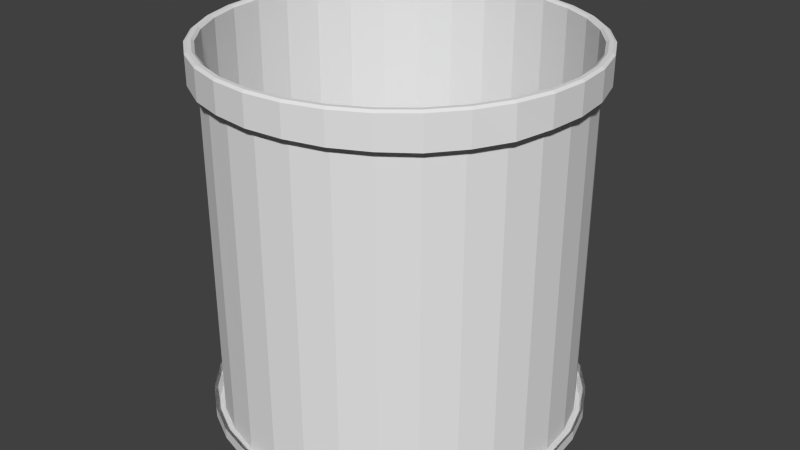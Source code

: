 # Source: test_cut.blend  (saved by Blender 2.69.0; exported with 4.5.12 LTS)
import bpy
from mathutils import Matrix  # noqa: F401  (used for matrix-valued properties, if any)

bpy.ops.wm.read_factory_settings(use_empty=True)
scene = bpy.context.scene
scene.name = 'Scene'

# ---- collections
col_collection_1 = bpy.data.collections.new('Collection 1'); scene.collection.children.link(col_collection_1)

# ---- world
world_world = bpy.data.worlds.new('World'); scene.world = world_world
world_world.color = (0.05088, 0.05088, 0.05088)
world_world.use_sun_shadow = False
world_world.sun_shadow_jitter_overblur = 0.0
world_world.cycles.sampling_method = 'MANUAL'
world_world.cycles.sample_map_resolution = 256

# ---- meshes
me_cylinder = bpy.data.meshes.new('Cylinder')
me_cylinder.from_pydata([(-1.571e-05, 1.0, -1.093), (-1.571e-05, 1.0, 0.8823), (0.1951, 0.9808, -1.093), (0.1951, 0.9808, 0.8823), (0.3827, 0.9239, -1.093), (0.3827, 0.9239, 0.8823), (0.5556, 0.8315, -1.093), (0.5556, 0.8315, 0.8823), (0.7071, 0.7071, -1.093), (0.7071, 0.7071, 0.8823), (0.8315, 0.5556, -1.093), (0.8315, 0.5556, 0.8823), (0.9239, 0.3827, -1.093), (0.9239, 0.3827, 0.8823), (0.9808, 0.1951, -1.093), (0.9808, 0.1951, 0.8823), (1.0, 7.853e-06, -1.093), (1.0, 7.853e-06, 0.8823), (0.9808, -0.1951, -1.093), (0.9808, -0.1951, 0.8823), (0.9239, -0.3827, -1.093), (0.9239, -0.3827, 0.8823), (0.8315, -0.5556, -1.093), (0.8315, -0.5556, 0.8823), (0.7071, -0.7071, -1.093), (0.7071, -0.7071, 0.8823), (0.5556, -0.8315, -1.093), (0.5556, -0.8315, 0.8823), (0.3827, -0.9239, -1.093), (0.3827, -0.9239, 0.8823), (0.1951, -0.9808, -1.093), (0.1951, -0.9808, 0.8823), (-1.604e-05, -1.0, -1.093), (-1.604e-05, -1.0, 0.8823), (-0.1951, -0.9808, -1.093), (-0.1951, -0.9808, 0.8823), (-0.3827, -0.9239, -1.093), (-0.3827, -0.9239, 0.8823), (-0.5556, -0.8315, -1.093), (-0.5556, -0.8315, 0.8823), (-0.7071, -0.7071, -1.093), (-0.7071, -0.7071, 0.8823), (-0.8315, -0.5556, -1.093), (-0.8315, -0.5556, 0.8823), (-0.9239, -0.3827, -1.093), (-0.9239, -0.3827, 0.8823), (-0.9808, -0.1951, -1.093), (-0.9808, -0.1951, 0.8823), (-1.0, 8.743e-06, -1.093), (-1.0, 8.743e-06, 0.8823), (-0.9808, 0.1951, -1.093), (-0.9808, 0.1951, 0.8823), (-0.9239, 0.3827, -1.093), (-0.9239, 0.3827, 0.8823), (-0.8315, 0.5556, -1.093), (-0.8315, 0.5556, 0.8823), (-0.7071, 0.7071, -1.093), (-0.7071, 0.7071, 0.8823), (-0.5556, 0.8315, -1.093), (-0.5556, 0.8315, 0.8823), (-0.3827, 0.9239, -1.093), (-0.3827, 0.9239, 0.8823), (-0.1951, 0.9808, -1.093), (-0.1951, 0.9808, 0.8823), (-0.8315, 0.5556, -1.03), (-0.8315, -0.5556, -1.034), (0.1951, -0.9808, -1.033), (0.9808, -0.1951, -1.035), (0.5556, 0.8315, -1.035), (-0.9239, 0.3827, -1.029), (-0.7071, -0.7071, -1.035), (0.3827, -0.9239, -1.033), (1.0, 7.853e-06, -1.036), (0.3827, 0.9239, -1.031), (-0.1951, 0.9808, -1.027), (-0.9808, 0.1951, -1.029), (-0.5556, -0.8315, -1.036), (0.5556, -0.8315, -1.034), (0.9808, 0.1951, -1.039), (0.1951, 0.9808, -1.026), (-0.3827, 0.9239, -1.03), (-1.0, 8.743e-06, -1.028), (-0.3827, -0.9239, -1.036), (0.7071, -0.7071, -1.033), (0.9239, 0.3827, -1.036), (-0.5556, 0.8315, -1.029), (-0.9808, -0.1951, -1.027), (-0.1951, -0.9808, -1.031), (0.8315, -0.5556, -1.036), (0.8315, 0.5556, -1.034), (-1.571e-05, 1.0, -1.028), (-0.7071, 0.7071, -1.028), (-0.9239, -0.3827, -1.03), (-1.604e-05, -1.0, -1.033), (0.9239, -0.3827, -1.035), (0.7071, 0.7071, -1.033), (-0.5556, 0.8315, 0.7494), (0.9808, -0.1951, 0.7262), (1.0, 7.853e-06, 0.7273), (0.7071, 0.7071, 0.7356), (0.5556, -0.8315, 0.7185), (-0.3827, -0.9239, 0.7272), (-0.8315, 0.5556, 0.7426), (-0.1951, -0.9808, 0.7302), (-0.9239, 0.3827, 0.7452), (-0.9239, -0.3827, 0.7271), (-0.1951, 0.9808, 0.7461), (0.1951, 0.9808, 0.7517), (0.9239, 0.3827, 0.7353), (0.1951, -0.9808, 0.7257), (0.8315, 0.5556, 0.7331), (0.3827, -0.9239, 0.7212), (0.9284, -0.385, 0.7185), (-0.5556, -0.8315, 0.7353), (-1.0, 8.743e-06, 0.7384), (-0.9808, -0.1951, 0.7327), (0.5556, 0.8315, 0.7332), (-0.7071, 0.7071, 0.7502), (0.3827, 0.9239, 0.7521), (0.9808, 0.1951, 0.7294), (-1.571e-05, 1.0, 0.7461), (0.7071, -0.7071, 0.7136), (-0.8315, -0.5556, 0.7312), (0.8315, -0.5556, 0.7148), (-0.7071, -0.7071, 0.7353), (-1.604e-05, -1.0, 0.7268), (-0.9808, 0.1951, 0.738), (-0.3827, 0.9239, 0.7492), (0.1853, 0.9318, 0.8823), (-1.574e-05, 0.95, 0.8823), (-0.1854, 0.9318, 0.8823), (-0.3636, 0.8777, 0.8823), (-0.5278, 0.7899, 0.8823), (-0.6718, 0.6718, 0.8823), (-0.7899, 0.5278, 0.8823), (-0.8777, 0.3636, 0.8823), (-0.9318, 0.1853, 0.8823), (-0.95, 8.698e-06, 0.8823), (-0.9318, -0.1853, 0.8823), (-0.8777, -0.3636, 0.8823), (-0.7899, -0.5278, 0.8823), (-0.6718, -0.6718, 0.8823), (-0.5278, -0.7899, 0.8823), (-0.3636, -0.8777, 0.8823), (-0.1854, -0.9318, 0.8823), (-1.603e-05, -0.95, 0.8823), (0.1853, -0.9318, 0.8823), (0.3635, -0.8777, 0.8823), (0.5278, -0.7899, 0.8823), (0.6718, -0.6718, 0.8823), (0.7899, -0.5278, 0.8823), (0.8777, -0.3636, 0.8823), (0.9318, -0.1853, 0.8823), (0.95, 7.845e-06, 0.8823), (0.9318, 0.1853, 0.8823), (0.8777, 0.3636, 0.8823), (0.7899, 0.5278, 0.8823), (0.6718, 0.6718, 0.8823), (0.5278, 0.7899, 0.8823), (0.3635, 0.8777, 0.8823), (0.1853, 0.9318, -1.052), (-1.577e-05, 0.95, -1.052), (-0.1854, 0.9318, -1.052), (-0.3636, 0.8777, -1.052), (-0.5278, 0.7899, -1.052), (-0.6718, 0.6718, -1.052), (-0.7899, 0.5278, -1.052), (-0.8777, 0.3636, -1.052), (-0.9318, 0.1853, -1.052), (-0.95, 8.698e-06, -1.052), (-0.9318, -0.1853, -1.052), (-0.8777, -0.3636, -1.052), (-0.7899, -0.5278, -1.052), (-0.6718, -0.6718, -1.052), (-0.5278, -0.7899, -1.052), (-0.3636, -0.8777, -1.052), (-0.1854, -0.9318, -1.052), (-1.606e-05, -0.95, -1.052), (0.1853, -0.9318, -1.052), (0.3635, -0.8777, -1.052), (0.5278, -0.7899, -1.052), (0.6718, -0.6718, -1.052), (0.7899, -0.5278, -1.052), (0.8777, -0.3636, -1.052), (0.9318, -0.1853, -1.052), (0.95, 7.845e-06, -1.052), (0.9318, 0.1853, -1.052), (0.8777, 0.3636, -1.052), (0.7899, 0.5278, -1.052), (0.6718, 0.6718, -1.052), (0.5278, 0.7899, -1.052), (0.3635, 0.8777, -1.052), (0.1922, 0.9661, 0.8927), (-1.572e-05, 0.9851, 0.8927), (0.3769, 0.9101, 0.8927), (0.5472, 0.819, 0.8927), (0.6965, 0.6965, 0.8927), (0.819, 0.5473, 0.8927), (0.91, 0.377, 0.8927), (0.9661, 0.1922, 0.8927), (0.985, 7.851e-06, 0.8927), (0.9661, -0.1922, 0.8927), (0.91, -0.377, 0.8927), (0.819, -0.5473, 0.8927), (0.6965, -0.6965, 0.8927), (0.5472, -0.819, 0.8927), (0.3769, -0.9101, 0.8927), (0.1922, -0.9661, 0.8927), (-1.603e-05, -0.985, 0.8927), (-0.1922, -0.9661, 0.8927), (-0.377, -0.9101, 0.8927), (-0.5473, -0.819, 0.8927), (-0.6965, -0.6965, 0.8927), (-0.8191, -0.5473, 0.8927), (-0.9101, -0.377, 0.8927), (-0.9661, -0.1922, 0.8927), (-0.9851, 8.73e-06, 0.8927), (-0.9661, 0.1922, 0.8927), (-0.9101, 0.377, 0.8927), (-0.819, 0.5473, 0.8927), (-0.6965, 0.6965, 0.8927), (-0.5473, 0.819, 0.8927), (-0.377, 0.9101, 0.8927), (-0.1922, 0.9661, 0.8927), (0.1882, 0.9464, 0.8927), (-1.573e-05, 0.965, 0.8927), (0.3693, 0.8915, 0.8927), (-0.1883, 0.9464, 0.8927), (-0.3693, 0.8915, 0.8927), (-0.5361, 0.8024, 0.8927), (-0.6824, 0.6824, 0.8927), (-0.8024, 0.5361, 0.8927), (-0.8915, 0.3693, 0.8927), (-0.9465, 0.1883, 0.8927), (-0.965, 8.712e-06, 0.8927), (-0.9465, -0.1883, 0.8927), (-0.8915, -0.3693, 0.8927), (-0.8024, -0.5361, 0.8927), (-0.6824, -0.6823, 0.8927), (-0.5361, -0.8023, 0.8927), (-0.3693, -0.8915, 0.8927), (-0.1883, -0.9464, 0.8927), (-1.603e-05, -0.965, 0.8927), (0.1882, -0.9464, 0.8927), (0.3693, -0.8915, 0.8927), (0.5361, -0.8023, 0.8927), (0.6823, -0.6823, 0.8927), (0.8023, -0.5361, 0.8927), (0.8915, -0.3693, 0.8927), (0.9464, -0.1883, 0.8927), (0.965, 7.848e-06, 0.8927), (0.9464, 0.1883, 0.8927), (0.8915, 0.3693, 0.8927), (0.8023, 0.5361, 0.8927), (0.6823, 0.6824, 0.8927), (0.5361, 0.8024, 0.8927), (-1.572e-05, 0.9757, -1.118), (0.1903, 0.957, -1.118), (0.3734, 0.9014, -1.118), (0.5421, 0.8113, -1.118), (0.6899, 0.6899, -1.118), (0.8112, 0.5421, -1.118), (0.9014, 0.3734, -1.118), (0.9569, 0.1904, -1.118), (0.9757, 7.849e-06, -1.118), (0.9569, -0.1903, -1.118), (0.9014, -0.3734, -1.118), (0.8112, -0.5421, -1.118), (0.6899, -0.6899, -1.118), (0.5421, -0.8113, -1.118), (0.3734, -0.9014, -1.118), (0.1903, -0.9569, -1.118), (-1.603e-05, -0.9757, -1.118), (-0.1904, -0.9569, -1.118), (-0.3734, -0.9014, -1.118), (-0.5421, -0.8113, -1.118), (-0.6899, -0.6899, -1.118), (-0.8113, -0.5421, -1.118), (-0.9014, -0.3734, -1.118), (-0.957, -0.1903, -1.118), (-0.9757, 8.721e-06, -1.118), (-0.957, 0.1904, -1.118), (-0.9014, 0.3734, -1.118), (-0.8113, 0.5421, -1.118), (-0.6899, 0.6899, -1.118), (-0.5421, 0.8113, -1.118), (-0.3734, 0.9014, -1.118), (-0.1904, 0.957, -1.118)], [], [(0, 90, 79, 2), (2, 79, 73, 4), (4, 73, 68, 6), (6, 68, 95, 8), (8, 95, 89, 10), (10, 89, 84, 12), (12, 84, 78, 14), (14, 78, 72, 16), (16, 72, 67, 18), (18, 67, 94, 20), (20, 94, 88, 22), (22, 88, 83, 24), (24, 83, 77, 26), (26, 77, 71, 28), (28, 71, 66, 30), (30, 66, 93, 32), (32, 93, 87, 34), (34, 87, 82, 36), (36, 82, 76, 38), (38, 76, 70, 40), (40, 70, 65, 42), (42, 65, 92, 44), (44, 92, 86, 46), (46, 86, 81, 48), (48, 81, 75, 50), (50, 75, 69, 52), (52, 69, 64, 54), (54, 64, 91, 56), (56, 91, 85, 58), (58, 85, 80, 60), (156, 157, 189, 188), (62, 74, 90, 0), (60, 80, 74, 62), (256, 257, 258, 259, 260, 261, 262, 263, 264, 265, 266, 267, 268, 269, 270, 271, 272, 273, 274, 275, 276, 277, 278, 279, 280, 281, 282, 283, 284, 285, 286, 287), (112, 21, 23, 123), (104, 53, 55, 102), (97, 19, 21, 112), (127, 61, 63, 106), (109, 31, 33, 125), (114, 49, 51, 126), (119, 15, 17, 98), (115, 47, 49, 114), (100, 27, 29, 111), (96, 59, 61, 127), (110, 11, 13, 108), (122, 43, 45, 105), (123, 23, 25, 121), (102, 55, 57, 117), (116, 7, 9, 99), (113, 39, 41, 124), (118, 5, 7, 116), (126, 51, 53, 104), (98, 17, 19, 97), (103, 35, 37, 101), (120, 1, 3, 107), (125, 33, 35, 103), (108, 13, 15, 119), (105, 45, 47, 115), (106, 63, 1, 120), (111, 29, 31, 109), (99, 9, 11, 110), (124, 41, 43, 122), (121, 25, 27, 100), (117, 57, 59, 96), (101, 37, 39, 113), (107, 3, 5, 118), (192, 193, 225, 224), (193, 223, 227, 225), (223, 222, 228, 227), (222, 221, 229, 228), (221, 220, 230, 229), (220, 219, 231, 230), (219, 218, 232, 231), (218, 217, 233, 232), (217, 216, 234, 233), (216, 215, 235, 234), (215, 214, 236, 235), (214, 213, 237, 236), (213, 212, 238, 237), (212, 211, 239, 238), (211, 210, 240, 239), (210, 209, 241, 240), (209, 208, 242, 241), (208, 207, 243, 242), (207, 206, 244, 243), (206, 205, 245, 244), (205, 204, 246, 245), (204, 203, 247, 246), (203, 202, 248, 247), (202, 201, 249, 248), (201, 200, 250, 249), (200, 199, 251, 250), (199, 198, 252, 251), (198, 197, 253, 252), (197, 196, 254, 253), (196, 195, 255, 254), (195, 194, 226, 255), (194, 192, 224, 226), (160, 161, 162, 163, 164, 165, 166, 167, 168, 169, 170, 171, 172, 173, 174, 175, 176, 177, 178, 179, 180, 181, 182, 183, 184, 185, 186, 187, 188, 189, 190, 191), (145, 146, 178, 177), (134, 135, 167, 166), (154, 155, 187, 186), (143, 144, 176, 175), (132, 133, 165, 164), (152, 153, 185, 184), (130, 131, 163, 162), (141, 142, 174, 173), (150, 151, 183, 182), (159, 128, 160, 191), (139, 140, 172, 171), (148, 149, 181, 180), (137, 138, 170, 169), (157, 158, 190, 189), (146, 147, 179, 178), (135, 136, 168, 167), (155, 156, 188, 187), (144, 145, 177, 176), (133, 134, 166, 165), (153, 154, 186, 185), (131, 132, 164, 163), (142, 143, 175, 174), (151, 152, 184, 183), (129, 130, 162, 161), (140, 141, 173, 172), (149, 150, 182, 181), (128, 129, 161, 160), (138, 139, 171, 170), (158, 159, 191, 190), (147, 148, 180, 179), (136, 137, 169, 168), (193, 192, 3, 1), (192, 194, 5, 3), (194, 195, 7, 5), (195, 196, 9, 7), (196, 197, 11, 9), (197, 198, 13, 11), (198, 199, 15, 13), (199, 200, 17, 15), (200, 201, 19, 17), (201, 202, 21, 19), (202, 203, 23, 21), (203, 204, 25, 23), (204, 205, 27, 25), (205, 206, 29, 27), (206, 207, 31, 29), (207, 208, 33, 31), (208, 209, 35, 33), (209, 210, 37, 35), (210, 211, 39, 37), (211, 212, 41, 39), (212, 213, 43, 41), (213, 214, 45, 43), (214, 215, 47, 45), (215, 216, 49, 47), (216, 217, 51, 49), (217, 218, 53, 51), (218, 219, 55, 53), (219, 220, 57, 55), (220, 221, 59, 57), (221, 222, 61, 59), (222, 223, 63, 61), (223, 193, 1, 63), (224, 225, 129, 128), (226, 224, 128, 159), (225, 227, 130, 129), (227, 228, 131, 130), (228, 229, 132, 131), (229, 230, 133, 132), (230, 231, 134, 133), (231, 232, 135, 134), (232, 233, 136, 135), (233, 234, 137, 136), (234, 235, 138, 137), (235, 236, 139, 138), (236, 237, 140, 139), (237, 238, 141, 140), (238, 239, 142, 141), (239, 240, 143, 142), (240, 241, 144, 143), (241, 242, 145, 144), (242, 243, 146, 145), (243, 244, 147, 146), (244, 245, 148, 147), (245, 246, 149, 148), (246, 247, 150, 149), (247, 248, 151, 150), (248, 249, 152, 151), (249, 250, 153, 152), (250, 251, 154, 153), (251, 252, 155, 154), (252, 253, 156, 155), (253, 254, 157, 156), (254, 255, 158, 157), (255, 226, 159, 158), (257, 256, 0, 2), (258, 257, 2, 4), (259, 258, 4, 6), (260, 259, 6, 8), (261, 260, 8, 10), (262, 261, 10, 12), (263, 262, 12, 14), (264, 263, 14, 16), (265, 264, 16, 18), (266, 265, 18, 20), (267, 266, 20, 22), (268, 267, 22, 24), (269, 268, 24, 26), (270, 269, 26, 28), (271, 270, 28, 30), (272, 271, 30, 32), (273, 272, 32, 34), (274, 273, 34, 36), (275, 274, 36, 38), (276, 275, 38, 40), (277, 276, 40, 42), (278, 277, 42, 44), (279, 278, 44, 46), (280, 279, 46, 48), (281, 280, 48, 50), (282, 281, 50, 52), (283, 282, 52, 54), (284, 283, 54, 56), (285, 284, 56, 58), (286, 285, 58, 60), (287, 286, 60, 62), (256, 287, 62, 0)])
me_cylinder.use_remesh_preserve_volume = False
me_cylinder.use_remesh_preserve_attributes = False
me_cylinder.use_mirror_vertex_groups = False
me_cylinder.update()

# ---- objects
ob_cylinder = bpy.data.objects.new('Cylinder', me_cylinder)

# ---- transforms, parenting, visibility, modifiers, constraints
ob_cylinder.location = (-0.01065, -0.01843, 3.0)
ob_cylinder.scale = (3.002, 3.002, 3.002)
ob_cylinder.lineart.crease_threshold = 0.0

# ---- collection membership
col_collection_1.objects.link(ob_cylinder)

# ---- scene / render settings (as saved in the file)
scene.frame_start = 1; scene.frame_end = 250; scene.frame_set(1)
scene.render.engine = 'BLENDER_EEVEE_NEXT'
scene.render.image_settings.compression = 90
scene.render.resolution_percentage = 50
scene.render.dither_intensity = 0.0
scene.cycles.use_denoising = False
scene.cycles.samples = 10
scene.cycles.sampling_pattern = 'TABULATED_SOBOL'
scene.cycles.light_sampling_threshold = 0.0
scene.cycles.use_adaptive_sampling = False
scene.cycles.use_light_tree = False
scene.cycles.blur_glossy = 0.0
scene.cycles.volume_bounces = 1
scene.cycles.pixel_filter_type = 'GAUSSIAN'
scene.cycles.sample_clamp_indirect = 0.0
scene.view_settings.view_transform = 'Standard'
bpy.context.view_layer.update()

# ---- added for rendering (the .blend has no active camera and no usable light): camera, sun
cam_auto = bpy.data.cameras.new('AutoCamera')
cam_auto.lens = 50.0
cam_auto.sensor_width = 36.0
cam_auto.clip_end = 1000.0
ob_auto_camera = bpy.data.objects.new('AutoCamera', cam_auto)
scene.collection.objects.link(ob_auto_camera)
ob_auto_camera.location = (9.6277, -11.5845, 10.3729)
ob_auto_camera.rotation_euler = (1.09748, -7.21219e-08, 0.694738)
scene.camera = ob_auto_camera
light_auto_sun = bpy.data.lights.new('AutoSun', 'SUN')
light_auto_sun.energy = 3.0
light_auto_sun.angle = 0.0523599
ob_auto_sun = bpy.data.objects.new('AutoSun', light_auto_sun)
scene.collection.objects.link(ob_auto_sun)
ob_auto_sun.rotation_euler = (0.872665, 0.174533, 0.523599)
bpy.context.view_layer.update()
